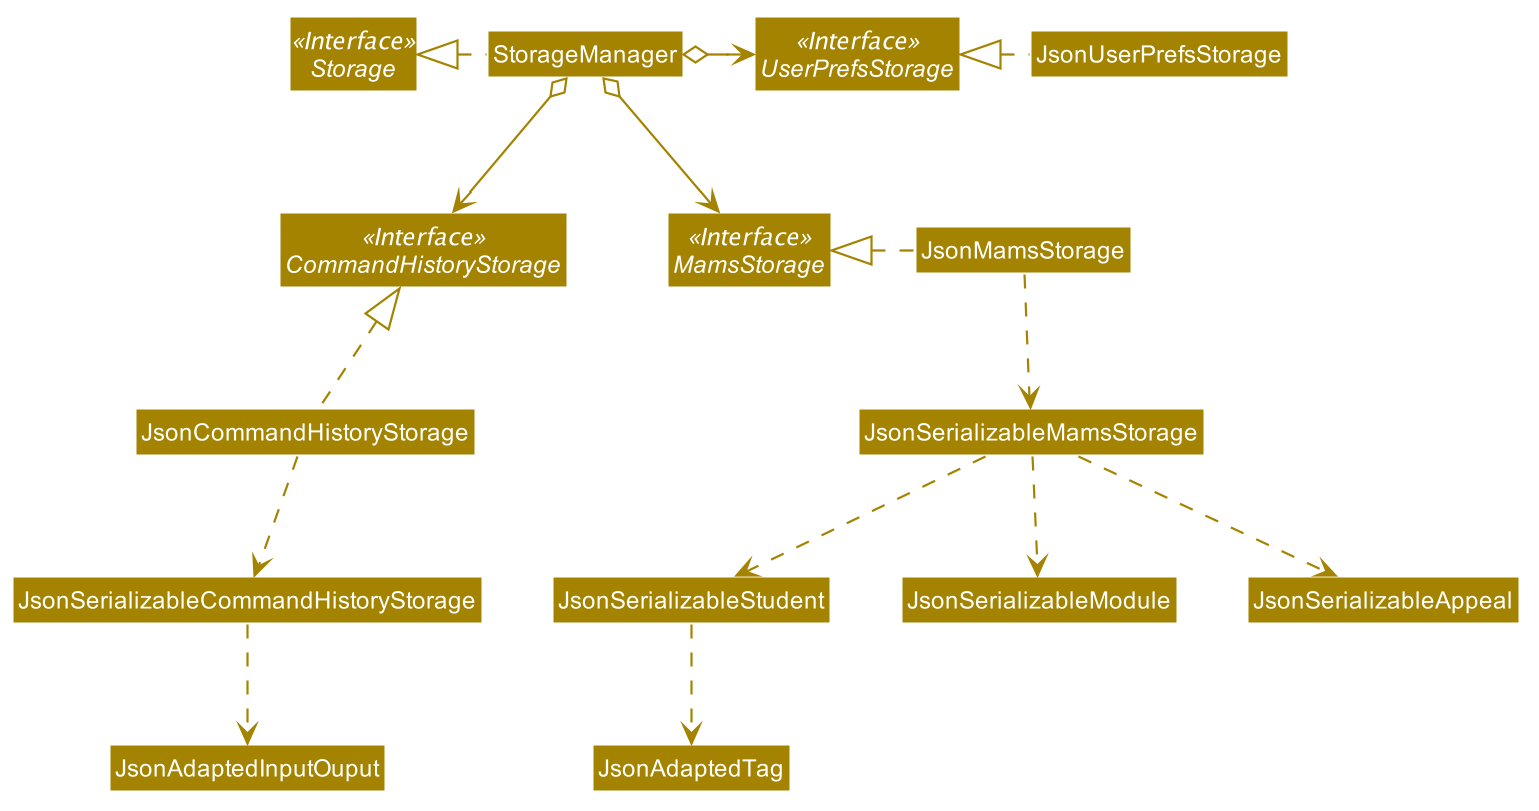

The diagram above was rendered by PlantUML. Its source (embedded in the PNG):
@startuml








skinparam BackgroundColor #FFFFFFF

skinparam Shadowing false

skinparam Class {
    FontColor #FFFFFF
    BorderThickness 1
    BorderColor #FFFFFF
    StereotypeFontColor #FFFFFF
    FontName Arial
}

skinparam Actor {
    BorderColor #000000
    Color #000000
    FontName Arial
}

skinparam Sequence {
    MessageAlign center
    BoxFontSize 15
    BoxPadding 0
    BoxFontColor #FFFFFF
    FontName Arial
}

skinparam Participant {
    FontColor #FFFFFFF
    Padding 20
}

skinparam MinClassWidth 50
skinparam ParticipantPadding 10
skinparam Shadowing false
skinparam DefaultTextAlignment center
skinparam packageStyle Rectangle

hide footbox
hide members
hide circle
skinparam arrowThickness 1.1
skinparam arrowColor #A38300
skinparam classBackgroundColor #A38300

Interface Storage <<Interface>>
Interface UserPrefsStorage <<Interface>>
Interface MamsStorage <<Interface>>
Interface CommandHistoryStorage <<Interface>>

Class StorageManager
Class JsonUserPrefsStorage
Class JsonMamsStorage

StorageManager .left.|> Storage
StorageManager o-right-> UserPrefsStorage
StorageManager o--> MamsStorage

JsonUserPrefsStorage .left.|> UserPrefsStorage
JsonMamsStorage .left.|> MamsStorage
JsonMamsStorage .down.> JsonSerializableMamsStorage
JsonSerializableMamsStorage .down.> JsonSerializableStudent
JsonSerializableMamsStorage .down.> JsonSerializableModule
JsonSerializableMamsStorage .down.> JsonSerializableAppeal
JsonSerializableStudent .down.> JsonAdaptedTag

StorageManager o--> CommandHistoryStorage

JsonCommandHistoryStorage .up.|> CommandHistoryStorage
JsonCommandHistoryStorage .down.> JsonSerializableCommandHistoryStorage
JsonSerializableCommandHistoryStorage .down.> JsonAdaptedInputOuput
@enduml